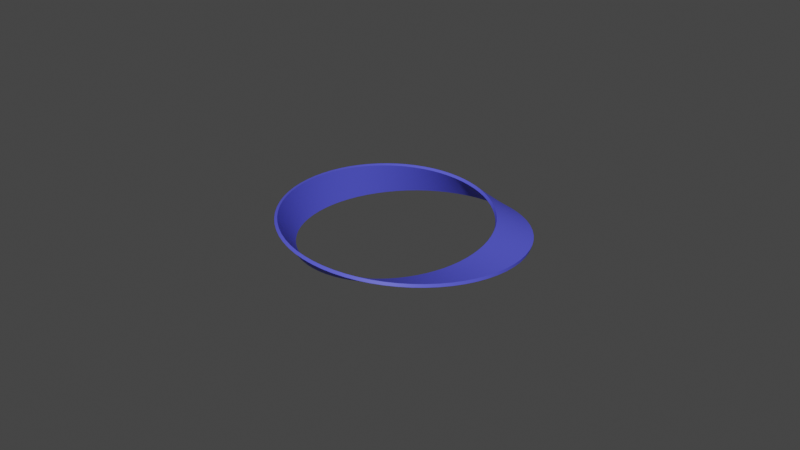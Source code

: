 # Source: gnx_moebius.blend  (saved by Blender 3.4.6; exported with 4.5.12 LTS)
import bpy
from mathutils import Matrix  # noqa: F401  (used for matrix-valued properties, if any)

bpy.ops.wm.read_factory_settings(use_empty=True)
scene = bpy.context.scene
scene.name = 'Scene'

# ---- collections
col_collection = bpy.data.collections.new('Collection'); scene.collection.children.link(col_collection)

# ---- materials (node trees are filled in below, after node groups)
mat_material = bpy.data.materials.new('Material')
mat_material.alpha_threshold = 0.0
mat_material.use_transparent_shadow = False
mat_material.roughness = 0.5
mat_material.line_color = (0.0, 0.0, 0.0, 1.0)

# ---- node groups
ng_gnx_moebius = bpy.data.node_groups.new('GNX_Moebius', 'GeometryNodeTree')
_s = ng_gnx_moebius.interface.new_socket(name='Geometry', in_out='OUTPUT', socket_type='NodeSocketGeometry')
_s = ng_gnx_moebius.interface.new_socket(name='Geometry', in_out='INPUT', socket_type='NodeSocketGeometry')
_s = ng_gnx_moebius.interface.new_socket(name='Curve', in_out='INPUT', socket_type='NodeSocketObject')
_s = ng_gnx_moebius.interface.new_socket(name='Resolution', in_out='INPUT', socket_type='NodeSocketInt')
_s.default_value = 64
_s.min_value = 3
_s.max_value = 512
_s = ng_gnx_moebius.interface.new_socket(name='Wideness', in_out='INPUT', socket_type='NodeSocketFloat')
_s.subtype = 'DISTANCE'
_s.default_value = 0.2
_s.min_value = 0.0
_s = ng_gnx_moebius.interface.new_socket(name='Thickness', in_out='INPUT', socket_type='NodeSocketFloat')
_s.subtype = 'DISTANCE'
_s.default_value = 0.02
_s.min_value = 0.0
_s = ng_gnx_moebius.interface.new_socket(name='Tilt', in_out='INPUT', socket_type='NodeSocketFloat')
_s.default_value = 3.142
_s.min_value = 0.0
_s.max_value = 6.283
_s = ng_gnx_moebius.interface.new_socket(name='Threshold', in_out='INPUT', socket_type='NodeSocketFloat')
_s.subtype = 'DISTANCE'
_s.default_value = 0.0001
_s.min_value = 0.0
_s = ng_gnx_moebius.interface.new_socket(name='Material', in_out='INPUT', socket_type='NodeSocketMaterial')
ng_gnx_moebius.is_modifier = True
_N = ng_gnx_moebius.nodes; _L = ng_gnx_moebius.links
n0 = _N.new('NodeFrame'); n0.name = 'Frame.001'; n0.location = (-4523, -326)
n0.label = 'SPLIT CURVE'
n0.width = 1302
n1 = _N.new('NodeFrame'); n1.name = 'Frame.002'; n1.location = (-3153, -298)
n1.label = 'TILT'
n1.width = 387
n2 = _N.new('NodeFrame'); n2.name = 'Frame.003'; n2.location = (-2696, -280)
n2.label = 'PROFIL'
n2.width = 577
n3 = _N.new('NodeFrame'); n3.name = 'Frame.004'; n3.location = (-2033, -259)
n3.label = 'AUTO SMOOTH'
n3.width = 374
n4 = _N.new('GeometryNodeMergeByDistance'); n4.name = 'Merge by Distance.001'; n4.location = (964, -31)
n5 = _N.new('FunctionNodeCompare'); n5.name = 'Compare.003'; n5.location = (964, -208)
n5.operation = 'LESS_THAN'
n5.data_type = 'INT'
n5.inputs[6].default_value = (0.0, 0.0, 0.0, 0.0)
n5.inputs[7].default_value = (0.0, 0.0, 0.0, 0.0)
n6 = _N.new('GeometryNodeInputIndex'); n6.name = 'Index.001'; n6.location = (787, -247)
n7 = _N.new('ShaderNodeMath'); n7.name = 'Math'; n7.location = (787, -325)
n7.inputs[1].default_value = 1.0
n8 = _N.new('GeometryNodeInputIndex'); n8.name = 'Index'; n8.location = (611, -345)
n9 = _N.new('FunctionNodeCompare'); n9.name = 'Compare.001'; n9.location = (611, -168)
n9.operation = 'EQUAL'
n9.data_type = 'INT'
n9.inputs[6].default_value = (0.0, 0.0, 0.0, 0.0)
n9.inputs[7].default_value = (0.0, 0.0, 0.0, 0.0)
n10 = _N.new('GeometryNodeCurveToMesh'); n10.name = 'Curve to Mesh.001'; n10.location = (611, -31)
n11 = _N.new('GeometryNodeSplitEdges'); n11.name = 'Split Edges.001'; n11.location = (787, -31)
n12 = _N.new('NodeGroupInput'); n12.name = 'Group Input.001'; n12.location = (611, -423)
n13 = _N.new('GeometryNodeObjectInfo'); n13.name = 'Object Info'; n13.location = (213, -45)
n14 = _N.new('NodeGroupInput'); n14.name = 'Group Input.003'; n14.location = (29, -204)
n15 = _N.new('GeometryNodeResampleCurve'); n15.name = 'Resample Curve'; n15.location = (399, -128)
n15.keep_last_segment = False
n16 = _N.new('GeometryNodeMeshToCurve'); n16.name = 'Mesh to Curve'; n16.location = (1133, -29)
n17 = _N.new('GeometryNodeSetCurveTilt'); n17.name = 'Set Curve Tilt'; n17.location = (217, -30)
n18 = _N.new('ShaderNodeMapRange'); n18.name = 'Map Range'; n18.location = (218, -171)
n18.clamp = False
n19 = _N.new('NodeGroupInput'); n19.name = 'Group Input.004'; n19.location = (30, -355)
n20 = _N.new('GeometryNodeSplineParameter'); n20.name = 'Spline Parameter'; n20.location = (30, -235)
n21 = _N.new('GeometryNodeCurveToMesh'); n21.name = 'Curve to Mesh'; n21.location = (196, -30)
n22 = _N.new('GeometryNodeMergeByDistance'); n22.name = 'Merge by Distance'; n22.location = (401, -32)
n23 = _N.new('NodeGroupInput'); n23.name = 'Group Input.005'; n23.location = (408, -201)
n24 = _N.new('GeometryNodeCurvePrimitiveQuadrilateral'); n24.name = 'Quadrilateral'; n24.location = (200, -171)
n25 = _N.new('NodeGroupInput'); n25.name = 'Group Input.002'; n25.location = (29, -226)
n26 = _N.new('GeometryNodeSplitEdges'); n26.name = 'Split Edges'; n26.location = (205, -30)
n27 = _N.new('GeometryNodeInputMeshEdgeAngle'); n27.name = 'Edge Angle'; n27.location = (29, -274)
n28 = _N.new('FunctionNodeCompare'); n28.name = 'Compare'; n28.location = (31, -110)
n28.inputs[1].default_value = 1.54
n28.inputs[6].default_value = (0.0, 0.0, 0.0, 0.0)
n28.inputs[7].default_value = (0.0, 0.0, 0.0, 0.0)
n29 = _N.new('NodeGroupOutput'); n29.name = 'Group Output'; n29.location = (-1403, -271)
n30 = _N.new('GeometryNodeSetMaterial'); n30.name = 'Set Material'; n30.location = (-1604, -263)
n31 = _N.new('NodeGroupInput'); n31.name = 'Group Input'; n31.location = (-1602, -400)
n32 = _N.new('GeometryNodeInputNamedAttribute'); n32.name = 'Named Attribute'; n32.location = (171, -30)
n32.inputs[0].default_value = 'radius'
n33 = _N.new('GeometryNodeSwitch'); n33.name = 'Switch'; n33.location = (171, -30)
n33.input_type = 'FLOAT'
n33.inputs[1].default_value = 1.0
n4.parent = n0
n5.parent = n0
n6.parent = n0
n7.parent = n0
n8.parent = n0
n9.parent = n0
n10.parent = n0
n11.parent = n0
n12.parent = n0
n13.parent = n0
n14.parent = n0
n15.parent = n0
n16.parent = n0
n17.parent = n1
n18.parent = n1
n19.parent = n1
n20.parent = n1
n21.parent = n2
n22.parent = n2
n23.parent = n2
n24.parent = n2
n25.parent = n2
n26.parent = n3
n27.parent = n3
n28.parent = n3
n32.parent = n2
n33.parent = n2
_L.new(n17.outputs[0], n21.inputs[0])
_L.new(n20.outputs[0], n18.inputs[0])
_L.new(n21.outputs[0], n22.inputs[0])
_L.new(n22.outputs[0], n26.inputs[0])
_L.new(n27.outputs[0], n28.inputs[0])
_L.new(n28.outputs[0], n26.inputs[1])
_L.new(n18.outputs[0], n17.inputs[2])
_L.new(n10.outputs[0], n11.inputs[0])
_L.new(n8.outputs[0], n9.inputs[2])
_L.new(n9.outputs[0], n11.inputs[1])
_L.new(n11.outputs[0], n4.inputs[0])
_L.new(n6.outputs[0], n5.inputs[2])
_L.new(n4.outputs[0], n16.inputs[0])
_L.new(n16.outputs[0], n17.inputs[0])
_L.new(n30.outputs[0], n29.inputs[0])
_L.new(n5.outputs[0], n4.inputs[1])
_L.new(n7.outputs[0], n5.inputs[3])
_L.new(n12.outputs[2], n7.inputs[0])
_L.new(n25.outputs[3], n24.inputs[1])
_L.new(n25.outputs[4], n24.inputs[0])
_L.new(n13.outputs[4], n15.inputs[0])
_L.new(n14.outputs[2], n15.inputs[2])
_L.new(n15.outputs[0], n10.inputs[0])
_L.new(n19.outputs[5], n18.inputs[4])
_L.new(n14.outputs[1], n13.inputs[0])
_L.new(n26.outputs[0], n30.inputs[0])
_L.new(n24.outputs[0], n21.inputs[1])
_L.new(n23.outputs[6], n22.inputs[2])
_L.new(n31.outputs[7], n30.inputs[2])
_L.new(n32.outputs[1], n33.inputs[0])
_L.new(n32.outputs[0], n33.inputs[2])
_L.new(n33.outputs[0], n21.inputs[2])
n29.is_active_output = True

# ---- material node trees
mat_material.use_nodes = True; mat_material.node_tree.nodes.clear()
_N = mat_material.node_tree.nodes; _L = mat_material.node_tree.links
n0 = _N.new('ShaderNodeOutputMaterial'); n0.name = 'Material Output'; n0.location = (300, 300)
n1 = _N.new('ShaderNodeBsdfPrincipled'); n1.name = 'Principled BSDF'; n1.location = (10, 300)
n1.distribution = 'GGX'
n1.subsurface_method = 'RANDOM_WALK_SKIN'
n1.inputs[0].default_value = (0.08892, 0.09773, 0.8, 1.0)
n1.inputs[3].default_value = 1.45
n1.inputs[27].default_value = (0.0, 0.0, 0.0, 1.0)
n1.inputs[28].default_value = 1.0
_L.new(n1.outputs[0], n0.inputs[0])
n0.is_active_output = True

# ---- world
world_world = bpy.data.worlds.new('World'); scene.world = world_world
world_world.use_nodes = True; world_world.node_tree.nodes.clear()
_N = world_world.node_tree.nodes; _L = world_world.node_tree.links
n0 = _N.new('ShaderNodeBackground'); n0.name = 'Background'; n0.location = (10, 300)
n0.inputs[0].default_value = (0.05, 0.05, 0.05, 1.0)
n1 = _N.new('ShaderNodeOutputWorld'); n1.name = 'World Output'; n1.location = (300, 300)
_L.new(n0.outputs[0], n1.inputs[0])
n1.is_active_output = True
world_world.use_sun_shadow = False
world_world.sun_shadow_jitter_overblur = 0.0

# ---- meshes
me_plane = bpy.data.meshes.new('Plane')
me_plane.from_pydata([(-1.0, -1.0, 0.0), (1.0, -1.0, 0.0), (-1.0, 1.0, 0.0), (1.0, 1.0, 0.0)], [], [(0, 1, 3, 2)])
_uv = me_plane.uv_layers.new(name='UVMap')
_uv.uv.foreach_set('vector', [0.0, 0.0, 1.0, 0.0, 1.0, 1.0, 0.0, 1.0])
me_plane.materials.append(mat_material)
me_plane.update()

# ---- curves / text
cu_beziercircle = bpy.data.curves.new('BezierCircle', 'CURVE')
cu_beziercircle.dimensions = '3D'
_sp = cu_beziercircle.splines.new('BEZIER'); _sp.bezier_points.add(3)
_sp.bezier_points.foreach_set('co', [-1.0, 0.0, 0.0, 0.0, 1.0, 0.0, 1.0, 0.0, 0.0, 0.0, -1.0, 0.0])
_sp.bezier_points.foreach_set('handle_left', [-1.0, -0.5521, 0.0, -0.5521, 1.0, 0.0, 1.0, 0.5521, 0.0, 0.5521, -1.0, 0.0])
_sp.bezier_points.foreach_set('handle_right', [-1.0, 0.5521, 0.0, 0.5521, 1.0, 0.0, 1.0, -0.5521, 0.0, -0.5521, -1.0, 0.0])
for _p, _l, _r in zip(_sp.bezier_points, ['AUTO', 'AUTO', 'AUTO', 'AUTO'], ['AUTO', 'AUTO', 'AUTO', 'AUTO']): _p.handle_left_type = _l; _p.handle_right_type = _r
_sp.order_u = 0
_sp.order_v = 0
_sp.resolution_u = 64
_sp.use_cyclic_u = True
cu_beziercircle.use_path = True
cu_beziercircle.resolution_u = 64
cu_beziercircle.fill_mode = 'FULL'

# ---- objects
ob_plane = bpy.data.objects.new('Plane', me_plane)
ob_beziercircle = bpy.data.objects.new('BezierCircle', cu_beziercircle)

# ---- transforms, parenting, visibility, modifiers, constraints
ob_plane.location = (0.0, 0.0, 0.0)
_m = ob_plane.modifiers.new('GeometryNodes', 'NODES')
_m.node_group = ng_gnx_moebius
_gi = [s.identifier for s in ng_gnx_moebius.interface.items_tree if s.item_type == 'SOCKET' and s.in_out == 'INPUT']
_m[_gi[1]] = ob_beziercircle  # Curve
_m[_gi[2]] = 67  # Resolution
_m[_gi[3]] = 0.347  # Wideness
_m[_gi[4]] = 0.028  # Thickness
_m[_gi[6]] = 0.006  # Threshold
_m[_gi[7]] = mat_material  # Material
ob_beziercircle.location = (0.0, 0.0, 0.0)

# ---- collection membership
col_collection.objects.link(ob_plane)
col_collection.objects.link(ob_beziercircle)

# ---- scene / render settings (as saved in the file)
scene.frame_start = 1; scene.frame_end = 100; scene.frame_set(1)
scene.render.engine = 'BLENDER_EEVEE_NEXT'
scene.cycles.samples = 256
scene.cycles.sampling_pattern = 'TABULATED_SOBOL'
scene.cycles.use_light_tree = False
scene.view_settings.view_transform = 'Filmic'
bpy.context.view_layer.update()

# ---- added for rendering (the .blend has no active camera and no usable light): camera, sun
cam_auto = bpy.data.cameras.new('AutoCamera')
cam_auto.lens = 50.0
cam_auto.sensor_width = 36.0
cam_auto.clip_end = 1000.0
ob_auto_camera = bpy.data.objects.new('AutoCamera', cam_auto)
scene.collection.objects.link(ob_auto_camera)
ob_auto_camera.location = (5.55135, -6.66162, 4.44108)
ob_auto_camera.rotation_euler = (1.09748, -7.21219e-08, 0.694738)
scene.camera = ob_auto_camera
light_auto_sun = bpy.data.lights.new('AutoSun', 'SUN')
light_auto_sun.energy = 3.0
light_auto_sun.angle = 0.0523599
ob_auto_sun = bpy.data.objects.new('AutoSun', light_auto_sun)
scene.collection.objects.link(ob_auto_sun)
ob_auto_sun.rotation_euler = (0.872665, 0.174533, 0.523599)
bpy.context.view_layer.update()
